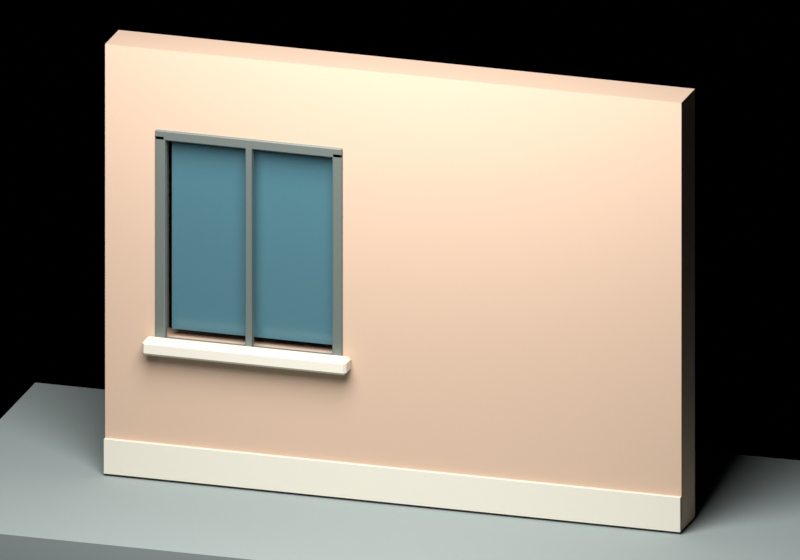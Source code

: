 # Source: city-kit-prototype.blend  (saved by Blender 5.2.45; exported with 4.5.12 LTS)
import bpy
from mathutils import Matrix  # noqa: F401  (used for matrix-valued properties, if any)

bpy.ops.wm.read_factory_settings(use_empty=True)
scene = bpy.context.scene
scene.name = 'City Kit Test'

# ---- collections
col_synarc_city_kit_prototype = bpy.data.collections.new('SynArc City Kit Prototype'); scene.collection.children.link(col_synarc_city_kit_prototype)

# ---- materials (node trees are filled in below, after node groups)
mat_kit___warm_clay = bpy.data.materials.new('Kit | warm clay')
mat_kit___warm_clay.diffuse_color = (0.62, 0.44, 0.32, 1.0)
mat_kit___deep_blue_glass = bpy.data.materials.new('Kit | deep blue glass')
mat_kit___deep_blue_glass.diffuse_color = (0.075, 0.18, 0.22, 1.0)
mat_kit___dark_bronze = bpy.data.materials.new('Kit | dark bronze')
mat_kit___dark_bronze.diffuse_color = (0.18, 0.21, 0.19, 1.0)
mat_kit___pale_limestone = bpy.data.materials.new('Kit | pale limestone')
mat_kit___pale_limestone.diffuse_color = (0.78, 0.73, 0.62, 1.0)
mat_kit___preview_ground = bpy.data.materials.new('Kit | preview ground')
mat_kit___preview_ground.diffuse_color = (0.3, 0.35, 0.34, 1.0)

# ---- material node trees
mat_kit___warm_clay.use_nodes = True; mat_kit___warm_clay.node_tree.nodes.clear()
_N = mat_kit___warm_clay.node_tree.nodes; _L = mat_kit___warm_clay.node_tree.links
n0 = _N.new('ShaderNodeBsdfPrincipled'); n0.name = 'Principled BSDF'; n0.location = (-200, 100)
n0.inputs[0].default_value = (0.62, 0.44, 0.32, 1.0)
n0.inputs[2].default_value = 0.85
n0.inputs[10].default_value = 0.005
n1 = _N.new('ShaderNodeOutputMaterial'); n1.name = 'Material Output'; n1.location = (200, 100)
_L.new(n0.outputs[0], n1.inputs[0])
n1.is_active_output = True
mat_kit___deep_blue_glass.use_nodes = True; mat_kit___deep_blue_glass.node_tree.nodes.clear()
_N = mat_kit___deep_blue_glass.node_tree.nodes; _L = mat_kit___deep_blue_glass.node_tree.links
n0 = _N.new('ShaderNodeBsdfPrincipled'); n0.name = 'Principled BSDF'; n0.location = (-200, 100)
n0.inputs[0].default_value = (0.075, 0.18, 0.22, 1.0)
n0.inputs[1].default_value = 0.06
n0.inputs[2].default_value = 0.22
n0.inputs[10].default_value = 0.005
n1 = _N.new('ShaderNodeOutputMaterial'); n1.name = 'Material Output'; n1.location = (200, 100)
_L.new(n0.outputs[0], n1.inputs[0])
n1.is_active_output = True
mat_kit___dark_bronze.use_nodes = True; mat_kit___dark_bronze.node_tree.nodes.clear()
_N = mat_kit___dark_bronze.node_tree.nodes; _L = mat_kit___dark_bronze.node_tree.links
n0 = _N.new('ShaderNodeBsdfPrincipled'); n0.name = 'Principled BSDF'; n0.location = (-200, 100)
n0.inputs[0].default_value = (0.18, 0.21, 0.19, 1.0)
n0.inputs[1].default_value = 0.28
n0.inputs[2].default_value = 0.42
n0.inputs[10].default_value = 0.005
n1 = _N.new('ShaderNodeOutputMaterial'); n1.name = 'Material Output'; n1.location = (200, 100)
_L.new(n0.outputs[0], n1.inputs[0])
n1.is_active_output = True
mat_kit___pale_limestone.use_nodes = True; mat_kit___pale_limestone.node_tree.nodes.clear()
_N = mat_kit___pale_limestone.node_tree.nodes; _L = mat_kit___pale_limestone.node_tree.links
n0 = _N.new('ShaderNodeBsdfPrincipled'); n0.name = 'Principled BSDF'; n0.location = (-200, 100)
n0.inputs[0].default_value = (0.78, 0.73, 0.62, 1.0)
n0.inputs[2].default_value = 0.85
n0.inputs[10].default_value = 0.005
n1 = _N.new('ShaderNodeOutputMaterial'); n1.name = 'Material Output'; n1.location = (200, 100)
_L.new(n0.outputs[0], n1.inputs[0])
n1.is_active_output = True
mat_kit___preview_ground.use_nodes = True; mat_kit___preview_ground.node_tree.nodes.clear()
_N = mat_kit___preview_ground.node_tree.nodes; _L = mat_kit___preview_ground.node_tree.links
n0 = _N.new('ShaderNodeBsdfPrincipled'); n0.name = 'Principled BSDF'; n0.location = (-200, 100)
n0.inputs[0].default_value = (0.3, 0.35, 0.34, 1.0)
n0.inputs[2].default_value = 0.85
n0.inputs[10].default_value = 0.005
n1 = _N.new('ShaderNodeOutputMaterial'); n1.name = 'Material Output'; n1.location = (200, 100)
_L.new(n0.outputs[0], n1.inputs[0])
n1.is_active_output = True

# ---- cameras
cam_city_kit_preview_camera_002 = bpy.data.cameras.new('City kit preview camera.002')
cam_city_kit_preview_camera_002.type = 'ORTHO'
cam_city_kit_preview_camera_002.ortho_scale = 5.3

# ---- lights
light_softbox_002 = bpy.data.lights.new('Softbox.002', 'AREA')
light_softbox_002.energy = 850.0
light_softbox_002.shape = 'DISK'
light_softbox_002.size = 5.0

# ---- meshes
me_cube_044 = bpy.data.meshes.new('Cube.044')
me_cube_044.from_pydata([(-0.175, -0.15, -1.5), (-0.175, -0.15, 1.5), (-0.175, 0.15, -1.5), (-0.175, 0.15, 1.5), (0.175, -0.15, -1.5), (0.175, -0.15, 1.5), (0.175, 0.15, -1.5), (0.175, 0.15, 1.5)], [], [(0, 1, 3, 2), (2, 3, 7, 6), (6, 7, 5, 4), (4, 5, 1, 0), (2, 6, 4, 0), (7, 3, 1, 5)])
_uv = me_cube_044.uv_layers.new(name='UVMap')
_uv.uv.foreach_set('vector', [0.375, 0.0, 0.625, 0.0, 0.625, 0.25, 0.375, 0.25, 0.375, 0.25, 0.625, 0.25, 0.625, 0.5, 0.375, 0.5, 0.375, 0.5, 0.625, 0.5, 0.625, 0.75, 0.375, 0.75, 0.375, 0.75, 0.625, 0.75, 0.625, 1.0, 0.375, 1.0, 0.125, 0.5, 0.375, 0.5, 0.375, 0.75, 0.125, 0.75, 0.625, 0.5, 0.875, 0.5, 0.875, 0.75, 0.625, 0.75])
me_cube_044.materials.append(mat_kit___warm_clay)
me_cube_044.update()
me_cube_045 = bpy.data.meshes.new('Cube.045')
me_cube_045.from_pydata([(-0.175, -0.15, -1.5), (-0.175, -0.15, 1.5), (-0.175, 0.15, -1.5), (-0.175, 0.15, 1.5), (0.175, -0.15, -1.5), (0.175, -0.15, 1.5), (0.175, 0.15, -1.5), (0.175, 0.15, 1.5)], [], [(0, 1, 3, 2), (2, 3, 7, 6), (6, 7, 5, 4), (4, 5, 1, 0), (2, 6, 4, 0), (7, 3, 1, 5)])
_uv = me_cube_045.uv_layers.new(name='UVMap')
_uv.uv.foreach_set('vector', [0.375, 0.0, 0.625, 0.0, 0.625, 0.25, 0.375, 0.25, 0.375, 0.25, 0.625, 0.25, 0.625, 0.5, 0.375, 0.5, 0.375, 0.5, 0.625, 0.5, 0.625, 0.75, 0.375, 0.75, 0.375, 0.75, 0.625, 0.75, 0.625, 1.0, 0.375, 1.0, 0.125, 0.5, 0.375, 0.5, 0.375, 0.75, 0.125, 0.75, 0.625, 0.5, 0.875, 0.5, 0.875, 0.75, 0.625, 0.75])
me_cube_045.materials.append(mat_kit___warm_clay)
me_cube_045.update()
me_cube_046 = bpy.data.meshes.new('Cube.046')
me_cube_046.from_pydata([(-0.65, -0.15, -0.475), (-0.65, -0.15, 0.475), (-0.65, 0.15, -0.475), (-0.65, 0.15, 0.475), (0.65, -0.15, -0.475), (0.65, -0.15, 0.475), (0.65, 0.15, -0.475), (0.65, 0.15, 0.475)], [], [(0, 1, 3, 2), (2, 3, 7, 6), (6, 7, 5, 4), (4, 5, 1, 0), (2, 6, 4, 0), (7, 3, 1, 5)])
_uv = me_cube_046.uv_layers.new(name='UVMap')
_uv.uv.foreach_set('vector', [0.375, 0.0, 0.625, 0.0, 0.625, 0.25, 0.375, 0.25, 0.375, 0.25, 0.625, 0.25, 0.625, 0.5, 0.375, 0.5, 0.375, 0.5, 0.625, 0.5, 0.625, 0.75, 0.375, 0.75, 0.375, 0.75, 0.625, 0.75, 0.625, 1.0, 0.375, 1.0, 0.125, 0.5, 0.375, 0.5, 0.375, 0.75, 0.125, 0.75, 0.625, 0.5, 0.875, 0.5, 0.875, 0.75, 0.625, 0.75])
me_cube_046.materials.append(mat_kit___warm_clay)
me_cube_046.update()
me_cube_047 = bpy.data.meshes.new('Cube.047')
me_cube_047.from_pydata([(-0.65, -0.15, -0.3), (-0.65, -0.15, 0.3), (-0.65, 0.15, -0.3), (-0.65, 0.15, 0.3), (0.65, -0.15, -0.3), (0.65, -0.15, 0.3), (0.65, 0.15, -0.3), (0.65, 0.15, 0.3)], [], [(0, 1, 3, 2), (2, 3, 7, 6), (6, 7, 5, 4), (4, 5, 1, 0), (2, 6, 4, 0), (7, 3, 1, 5)])
_uv = me_cube_047.uv_layers.new(name='UVMap')
_uv.uv.foreach_set('vector', [0.375, 0.0, 0.625, 0.0, 0.625, 0.25, 0.375, 0.25, 0.375, 0.25, 0.625, 0.25, 0.625, 0.5, 0.375, 0.5, 0.375, 0.5, 0.625, 0.5, 0.625, 0.75, 0.375, 0.75, 0.375, 0.75, 0.625, 0.75, 0.625, 1.0, 0.375, 1.0, 0.125, 0.5, 0.375, 0.5, 0.375, 0.75, 0.125, 0.75, 0.625, 0.5, 0.875, 0.5, 0.875, 0.75, 0.625, 0.75])
me_cube_047.materials.append(mat_kit___warm_clay)
me_cube_047.update()
me_cube_048 = bpy.data.meshes.new('Cube.048')
me_cube_048.from_pydata([(-0.575, -0.0125, -0.665), (-0.575, -0.0125, 0.665), (-0.575, 0.0125, -0.665), (-0.575, 0.0125, 0.665), (0.575, -0.0125, -0.665), (0.575, -0.0125, 0.665), (0.575, 0.0125, -0.665), (0.575, 0.0125, 0.665)], [], [(0, 1, 3, 2), (2, 3, 7, 6), (6, 7, 5, 4), (4, 5, 1, 0), (2, 6, 4, 0), (7, 3, 1, 5)])
_uv = me_cube_048.uv_layers.new(name='UVMap')
_uv.uv.foreach_set('vector', [0.375, 0.0, 0.625, 0.0, 0.625, 0.25, 0.375, 0.25, 0.375, 0.25, 0.625, 0.25, 0.625, 0.5, 0.375, 0.5, 0.375, 0.5, 0.625, 0.5, 0.625, 0.75, 0.375, 0.75, 0.375, 0.75, 0.625, 0.75, 0.625, 1.0, 0.375, 1.0, 0.125, 0.5, 0.375, 0.5, 0.375, 0.75, 0.125, 0.75, 0.625, 0.5, 0.875, 0.5, 0.875, 0.75, 0.625, 0.75])
me_cube_048.materials.append(mat_kit___deep_blue_glass)
me_cube_048.update()
me_cube_049 = bpy.data.meshes.new('Cube.049')
me_cube_049.from_pydata([(-0.027, -0.022, -0.73), (-0.027, -0.03, -0.722), (-0.035, -0.022, -0.722), (-0.027, -0.03, 0.722), (-0.027, -0.022, 0.73), (-0.035, -0.022, 0.722), (-0.027, 0.022, -0.73), (-0.035, 0.022, -0.722), (-0.027, 0.03, -0.722), (-0.027, 0.022, 0.73), (-0.027, 0.03, 0.722), (-0.035, 0.022, 0.722), (0.027, -0.022, -0.73), (0.035, -0.022, -0.722), (0.027, -0.03, -0.722), (0.027, -0.022, 0.73), (0.027, -0.03, 0.722), (0.035, -0.022, 0.722), (0.027, 0.022, -0.73), (0.027, 0.03, -0.722), (0.035, 0.022, -0.722), (0.027, 0.022, 0.73), (0.035, 0.022, 0.722), (0.027, 0.03, 0.722)], [], [(0, 1, 2), (3, 4, 5), (6, 7, 8), (9, 10, 11), (12, 13, 14), (15, 16, 17), (18, 19, 20), (21, 22, 23), (6, 0, 2, 7), (1, 3, 5, 2), (4, 9, 11, 5), (10, 8, 7, 11), (18, 6, 8, 19), (9, 21, 23, 10), (22, 20, 19, 23), (12, 18, 20, 13), (21, 15, 17, 22), (16, 14, 13, 17), (0, 12, 14, 1), (15, 4, 3, 16), (6, 18, 12, 0), (2, 5, 11, 7), (14, 16, 3, 1), (21, 9, 4, 15), (8, 10, 23, 19), (20, 22, 17, 13)])
_uv = me_cube_049.uv_layers.new(name='UVMap')
_uv.uv.foreach_set('vector', [0.1536, 0.7167, 0.1536, 0.75, 0.125, 0.7167, 0.6236, 0.9714, 0.625, 0.9714, 0.6236, 1.0, 0.1536, 0.5333, 0.125, 0.5333, 0.1536, 0.5, 0.625, 0.2579, 0.6236, 0.2786, 0.6236, 0.225, 0.3464, 0.7167, 0.376, 0.7167, 0.3614, 0.7643, 0.6393, 0.7476, 0.6236, 0.7786, 0.6236, 0.725, 0.3464, 0.5333, 0.3614, 0.4857, 0.376, 0.5333, 0.6393, 0.5179, 0.6236, 0.5333, 0.6236, 0.4786, 0.1536, 0.5333, 0.1536, 0.7167, 0.125, 0.7167, 0.125, 0.5333, 0.3764, 0.0, 0.6236, 0.0, 0.6236, 0.03333, 0.3764, 0.03333, 0.625, 0.03333, 0.625, 0.2579, 0.6236, 0.225, 0.6236, 0.03333, 0.6236, 0.2786, 0.3764, 0.2786, 0.3764, 0.2167, 0.6236, 0.225, 0.3464, 0.5333, 0.1536, 0.5333, 0.1536, 0.5, 0.3614, 0.4857, 0.625, 0.2579, 0.6393, 0.5179, 0.6236, 0.4786, 0.6236, 0.2786, 0.6236, 0.5333, 0.376, 0.5333, 0.3614, 0.4857, 0.6236, 0.4786, 0.3464, 0.7167, 0.3464, 0.5333, 0.376, 0.5333, 0.376, 0.7167, 0.6393, 0.5179, 0.6393, 0.7476, 0.6236, 0.725, 0.6236, 0.5333, 0.6236, 0.7786, 0.3614, 0.7643, 0.376, 0.7167, 0.6236, 0.725, 0.1536, 0.7167, 0.3464, 0.7167, 0.3614, 0.7643, 0.1536, 0.75, 0.6393, 0.7476, 0.625, 0.9714, 0.6236, 0.9714, 0.6236, 0.7786, 0.1536, 0.5333, 0.3464, 0.5333, 0.3464, 0.7167, 0.1536, 0.7167, 0.3764, 0.03333, 0.6236, 0.03333, 0.6236, 0.225, 0.3764, 0.2167, 0.3614, 0.7643, 0.6236, 0.7786, 0.6236, 0.9714, 0.3764, 0.9714, 0.6393, 0.5179, 0.8464, 0.5333, 0.8464, 0.7167, 0.6393, 0.7476, 0.3764, 0.2786, 0.6236, 0.2786, 0.6236, 0.4786, 0.3614, 0.4857, 0.376, 0.5333, 0.6236, 0.5333, 0.6236, 0.725, 0.376, 0.7167])
me_cube_049.materials.append(mat_kit___dark_bronze)
me_cube_049.update()
me_cube_050 = bpy.data.meshes.new('Cube.050')
me_cube_050.from_pydata([(-0.027, -0.022, -0.73), (-0.027, -0.03, -0.722), (-0.035, -0.022, -0.722), (-0.027, -0.03, 0.722), (-0.027, -0.022, 0.73), (-0.035, -0.022, 0.722), (-0.027, 0.022, -0.73), (-0.035, 0.022, -0.722), (-0.027, 0.03, -0.722), (-0.027, 0.022, 0.73), (-0.027, 0.03, 0.722), (-0.035, 0.022, 0.722), (0.027, -0.022, -0.73), (0.035, -0.022, -0.722), (0.027, -0.03, -0.722), (0.027, -0.022, 0.73), (0.027, -0.03, 0.722), (0.035, -0.022, 0.722), (0.027, 0.022, -0.73), (0.027, 0.03, -0.722), (0.035, 0.022, -0.722), (0.027, 0.022, 0.73), (0.035, 0.022, 0.722), (0.027, 0.03, 0.722)], [], [(0, 1, 2), (3, 4, 5), (6, 7, 8), (9, 10, 11), (12, 13, 14), (15, 16, 17), (18, 19, 20), (21, 22, 23), (6, 0, 2, 7), (1, 3, 5, 2), (4, 9, 11, 5), (10, 8, 7, 11), (18, 6, 8, 19), (9, 21, 23, 10), (22, 20, 19, 23), (12, 18, 20, 13), (21, 15, 17, 22), (16, 14, 13, 17), (0, 12, 14, 1), (15, 4, 3, 16), (6, 18, 12, 0), (2, 5, 11, 7), (14, 16, 3, 1), (21, 9, 4, 15), (8, 10, 23, 19), (20, 22, 17, 13)])
_uv = me_cube_050.uv_layers.new(name='UVMap')
_uv.uv.foreach_set('vector', [0.1536, 0.7167, 0.1536, 0.75, 0.125, 0.7167, 0.6236, 0.9714, 0.625, 0.9714, 0.6236, 1.0, 0.1536, 0.5333, 0.125, 0.5333, 0.1536, 0.5, 0.625, 0.2579, 0.6236, 0.2786, 0.6236, 0.225, 0.3464, 0.7167, 0.376, 0.7167, 0.3614, 0.7643, 0.6393, 0.7476, 0.6236, 0.7786, 0.6236, 0.725, 0.3464, 0.5333, 0.3614, 0.4857, 0.376, 0.5333, 0.6393, 0.5179, 0.6236, 0.5333, 0.6236, 0.4786, 0.1536, 0.5333, 0.1536, 0.7167, 0.125, 0.7167, 0.125, 0.5333, 0.3764, 0.0, 0.6236, 0.0, 0.6236, 0.03333, 0.3764, 0.03333, 0.625, 0.03333, 0.625, 0.2579, 0.6236, 0.225, 0.6236, 0.03333, 0.6236, 0.2786, 0.3764, 0.2786, 0.3764, 0.2167, 0.6236, 0.225, 0.3464, 0.5333, 0.1536, 0.5333, 0.1536, 0.5, 0.3614, 0.4857, 0.625, 0.2579, 0.6393, 0.5179, 0.6236, 0.4786, 0.6236, 0.2786, 0.6236, 0.5333, 0.376, 0.5333, 0.3614, 0.4857, 0.6236, 0.4786, 0.3464, 0.7167, 0.3464, 0.5333, 0.376, 0.5333, 0.376, 0.7167, 0.6393, 0.5179, 0.6393, 0.7476, 0.6236, 0.725, 0.6236, 0.5333, 0.6236, 0.7786, 0.3614, 0.7643, 0.376, 0.7167, 0.6236, 0.725, 0.1536, 0.7167, 0.3464, 0.7167, 0.3614, 0.7643, 0.1536, 0.75, 0.6393, 0.7476, 0.625, 0.9714, 0.6236, 0.9714, 0.6236, 0.7786, 0.1536, 0.5333, 0.3464, 0.5333, 0.3464, 0.7167, 0.1536, 0.7167, 0.3764, 0.03333, 0.6236, 0.03333, 0.6236, 0.225, 0.3764, 0.2167, 0.3614, 0.7643, 0.6236, 0.7786, 0.6236, 0.9714, 0.3764, 0.9714, 0.6393, 0.5179, 0.8464, 0.5333, 0.8464, 0.7167, 0.6393, 0.7476, 0.3764, 0.2786, 0.6236, 0.2786, 0.6236, 0.4786, 0.3614, 0.4857, 0.376, 0.5333, 0.6236, 0.5333, 0.6236, 0.725, 0.376, 0.7167])
me_cube_050.materials.append(mat_kit___dark_bronze)
me_cube_050.update()
me_cube_051 = bpy.data.meshes.new('Cube.051')
me_cube_051.from_pydata([(-0.642, -0.022, -0.035), (-0.642, -0.03, -0.027), (-0.65, -0.022, -0.027), (-0.642, -0.03, 0.027), (-0.642, -0.022, 0.035), (-0.65, -0.022, 0.027), (-0.642, 0.022, -0.035), (-0.65, 0.022, -0.027), (-0.642, 0.03, -0.027), (-0.642, 0.022, 0.035), (-0.642, 0.03, 0.027), (-0.65, 0.022, 0.027), (0.642, -0.022, -0.035), (0.65, -0.022, -0.027), (0.642, -0.03, -0.027), (0.642, -0.022, 0.035), (0.642, -0.03, 0.027), (0.65, -0.022, 0.027), (0.642, 0.022, -0.035), (0.642, 0.03, -0.027), (0.65, 0.022, -0.027), (0.642, 0.022, 0.035), (0.65, 0.022, 0.027), (0.642, 0.03, 0.027)], [], [(0, 1, 2), (3, 4, 5), (6, 7, 8), (9, 10, 11), (12, 13, 14), (15, 16, 17), (18, 19, 20), (21, 22, 23), (6, 0, 2, 7), (1, 3, 5, 2), (4, 9, 11, 5), (10, 8, 7, 11), (18, 6, 8, 19), (9, 21, 23, 10), (22, 20, 19, 23), (12, 18, 20, 13), (21, 15, 17, 22), (16, 14, 13, 17), (0, 12, 14, 1), (15, 4, 3, 16), (6, 18, 12, 0), (2, 5, 11, 7), (14, 16, 3, 1), (21, 9, 4, 15), (8, 10, 23, 19), (20, 22, 17, 13)])
_uv = me_cube_051.uv_layers.new(name='UVMap')
_uv.uv.foreach_set('vector', [0.1265, 0.7167, 0.1265, 0.75, 0.125, 0.7167, 0.5964, 0.9985, 0.625, 0.9985, 0.5964, 1.0, 0.1265, 0.5333, 0.125, 0.5333, 0.1265, 0.5, 0.625, 0.2399, 0.5964, 0.2515, 0.5964, 0.225, 0.3735, 0.7167, 0.3964, 0.7167, 0.3885, 0.7508, 0.6258, 0.7341, 0.5964, 0.7515, 0.5964, 0.725, 0.3735, 0.5333, 0.3885, 0.4992, 0.3964, 0.5333, 0.6258, 0.5246, 0.5964, 0.5333, 0.5964, 0.4988, 0.1265, 0.5333, 0.1265, 0.7167, 0.125, 0.7167, 0.125, 0.5333, 0.4036, 0.0, 0.5964, 0.0, 0.5964, 0.03333, 0.4036, 0.03333, 0.625, 0.03333, 0.625, 0.2399, 0.5964, 0.225, 0.5964, 0.03333, 0.5964, 0.2515, 0.4036, 0.2515, 0.4036, 0.2167, 0.5964, 0.225, 0.3735, 0.5333, 0.1265, 0.5333, 0.1265, 0.5, 0.3885, 0.4992, 0.625, 0.2399, 0.6258, 0.5246, 0.5964, 0.4988, 0.5964, 0.2515, 0.5964, 0.5333, 0.3964, 0.5333, 0.3885, 0.4992, 0.5964, 0.4988, 0.3735, 0.7167, 0.3735, 0.5333, 0.3964, 0.5333, 0.3964, 0.7167, 0.6258, 0.5246, 0.6258, 0.7341, 0.5964, 0.725, 0.5964, 0.5333, 0.5964, 0.7515, 0.3885, 0.7508, 0.3964, 0.7167, 0.5964, 0.725, 0.1265, 0.7167, 0.3735, 0.7167, 0.3885, 0.7508, 0.1265, 0.75, 0.6258, 0.7341, 0.625, 0.9985, 0.5964, 0.9985, 0.5964, 0.7515, 0.1265, 0.5333, 0.3735, 0.5333, 0.3735, 0.7167, 0.1265, 0.7167, 0.4036, 0.03333, 0.5964, 0.03333, 0.5964, 0.225, 0.4036, 0.2167, 0.3885, 0.7508, 0.5964, 0.7515, 0.5964, 0.9985, 0.4036, 0.9985, 0.6258, 0.5246, 0.8735, 0.5333, 0.8735, 0.7167, 0.6258, 0.7341, 0.4036, 0.2515, 0.5964, 0.2515, 0.5964, 0.4988, 0.3885, 0.4992, 0.3964, 0.5333, 0.5964, 0.5333, 0.5964, 0.725, 0.3964, 0.7167])
me_cube_051.materials.append(mat_kit___dark_bronze)
me_cube_051.update()
me_cube_052 = bpy.data.meshes.new('Cube.052')
me_cube_052.from_pydata([(-0.642, -0.022, -0.035), (-0.642, -0.03, -0.027), (-0.65, -0.022, -0.027), (-0.642, -0.03, 0.027), (-0.642, -0.022, 0.035), (-0.65, -0.022, 0.027), (-0.642, 0.022, -0.035), (-0.65, 0.022, -0.027), (-0.642, 0.03, -0.027), (-0.642, 0.022, 0.035), (-0.642, 0.03, 0.027), (-0.65, 0.022, 0.027), (0.642, -0.022, -0.035), (0.65, -0.022, -0.027), (0.642, -0.03, -0.027), (0.642, -0.022, 0.035), (0.642, -0.03, 0.027), (0.65, -0.022, 0.027), (0.642, 0.022, -0.035), (0.642, 0.03, -0.027), (0.65, 0.022, -0.027), (0.642, 0.022, 0.035), (0.65, 0.022, 0.027), (0.642, 0.03, 0.027)], [], [(0, 1, 2), (3, 4, 5), (6, 7, 8), (9, 10, 11), (12, 13, 14), (15, 16, 17), (18, 19, 20), (21, 22, 23), (6, 0, 2, 7), (1, 3, 5, 2), (4, 9, 11, 5), (10, 8, 7, 11), (18, 6, 8, 19), (9, 21, 23, 10), (22, 20, 19, 23), (12, 18, 20, 13), (21, 15, 17, 22), (16, 14, 13, 17), (0, 12, 14, 1), (15, 4, 3, 16), (6, 18, 12, 0), (2, 5, 11, 7), (14, 16, 3, 1), (21, 9, 4, 15), (8, 10, 23, 19), (20, 22, 17, 13)])
_uv = me_cube_052.uv_layers.new(name='UVMap')
_uv.uv.foreach_set('vector', [0.1265, 0.7167, 0.1265, 0.75, 0.125, 0.7167, 0.5964, 0.9985, 0.625, 0.9985, 0.5964, 1.0, 0.1265, 0.5333, 0.125, 0.5333, 0.1265, 0.5, 0.625, 0.2399, 0.5964, 0.2515, 0.5964, 0.225, 0.3735, 0.7167, 0.3964, 0.7167, 0.3885, 0.7508, 0.6258, 0.7341, 0.5964, 0.7515, 0.5964, 0.725, 0.3735, 0.5333, 0.3885, 0.4992, 0.3964, 0.5333, 0.6258, 0.5246, 0.5964, 0.5333, 0.5964, 0.4988, 0.1265, 0.5333, 0.1265, 0.7167, 0.125, 0.7167, 0.125, 0.5333, 0.4036, 0.0, 0.5964, 0.0, 0.5964, 0.03333, 0.4036, 0.03333, 0.625, 0.03333, 0.625, 0.2399, 0.5964, 0.225, 0.5964, 0.03333, 0.5964, 0.2515, 0.4036, 0.2515, 0.4036, 0.2167, 0.5964, 0.225, 0.3735, 0.5333, 0.1265, 0.5333, 0.1265, 0.5, 0.3885, 0.4992, 0.625, 0.2399, 0.6258, 0.5246, 0.5964, 0.4988, 0.5964, 0.2515, 0.5964, 0.5333, 0.3964, 0.5333, 0.3885, 0.4992, 0.5964, 0.4988, 0.3735, 0.7167, 0.3735, 0.5333, 0.3964, 0.5333, 0.3964, 0.7167, 0.6258, 0.5246, 0.6258, 0.7341, 0.5964, 0.725, 0.5964, 0.5333, 0.5964, 0.7515, 0.3885, 0.7508, 0.3964, 0.7167, 0.5964, 0.725, 0.1265, 0.7167, 0.3735, 0.7167, 0.3885, 0.7508, 0.1265, 0.75, 0.6258, 0.7341, 0.625, 0.9985, 0.5964, 0.9985, 0.5964, 0.7515, 0.1265, 0.5333, 0.3735, 0.5333, 0.3735, 0.7167, 0.1265, 0.7167, 0.4036, 0.03333, 0.5964, 0.03333, 0.5964, 0.225, 0.4036, 0.2167, 0.3885, 0.7508, 0.5964, 0.7515, 0.5964, 0.9985, 0.4036, 0.9985, 0.6258, 0.5246, 0.8735, 0.5333, 0.8735, 0.7167, 0.6258, 0.7341, 0.4036, 0.2515, 0.5964, 0.2515, 0.5964, 0.4988, 0.3885, 0.4992, 0.3964, 0.5333, 0.5964, 0.5333, 0.5964, 0.725, 0.3964, 0.7167])
me_cube_052.materials.append(mat_kit___dark_bronze)
me_cube_052.update()
me_cube_053 = bpy.data.meshes.new('Cube.053')
me_cube_053.from_pydata([(-0.0165, -0.024, -0.71), (-0.0165, -0.03, -0.704), (-0.0225, -0.024, -0.704), (-0.0165, -0.03, 0.704), (-0.0165, -0.024, 0.71), (-0.0225, -0.024, 0.704), (-0.0165, 0.024, -0.71), (-0.0225, 0.024, -0.704), (-0.0165, 0.03, -0.704), (-0.0165, 0.024, 0.71), (-0.0165, 0.03, 0.704), (-0.0225, 0.024, 0.704), (0.0165, -0.024, -0.71), (0.0225, -0.024, -0.704), (0.0165, -0.03, -0.704), (0.0165, -0.024, 0.71), (0.0165, -0.03, 0.704), (0.0225, -0.024, 0.704), (0.0165, 0.024, -0.71), (0.0165, 0.03, -0.704), (0.0225, 0.024, -0.704), (0.0165, 0.024, 0.71), (0.0225, 0.024, 0.704), (0.0165, 0.03, 0.704)], [], [(0, 1, 2), (3, 4, 5), (6, 7, 8), (9, 10, 11), (12, 13, 14), (15, 16, 17), (18, 19, 20), (21, 22, 23), (6, 0, 2, 7), (1, 3, 5, 2), (4, 9, 11, 5), (10, 8, 7, 11), (18, 6, 8, 19), (9, 21, 23, 10), (22, 20, 19, 23), (12, 18, 20, 13), (21, 15, 17, 22), (16, 14, 13, 17), (0, 12, 14, 1), (15, 4, 3, 16), (6, 18, 12, 0), (2, 5, 11, 7), (14, 16, 3, 1), (21, 9, 4, 15), (8, 10, 23, 19), (20, 22, 17, 13)])
_uv = me_cube_053.uv_layers.new(name='UVMap')
_uv.uv.foreach_set('vector', [0.1583, 0.725, 0.1583, 0.75, 0.125, 0.725, 0.6239, 0.9667, 0.625, 0.9667, 0.6239, 1.0, 0.1583, 0.525, 0.125, 0.525, 0.1583, 0.5, 0.625, 0.2639, 0.6239, 0.2833, 0.6239, 0.2313, 0.3417, 0.725, 0.3758, 0.725, 0.3589, 0.7667, 0.6417, 0.7542, 0.6239, 0.7833, 0.6239, 0.7313, 0.3417, 0.525, 0.3589, 0.4833, 0.3758, 0.525, 0.6417, 0.5104, 0.6239, 0.525, 0.6239, 0.475, 0.1583, 0.525, 0.1583, 0.725, 0.125, 0.725, 0.125, 0.525, 0.3761, 0.0, 0.6239, 0.0, 0.6239, 0.025, 0.3761, 0.025, 0.625, 0.025, 0.625, 0.2639, 0.6239, 0.2313, 0.6239, 0.025, 0.6239, 0.2833, 0.3761, 0.2833, 0.3761, 0.225, 0.6239, 0.2313, 0.3417, 0.525, 0.1583, 0.525, 0.1583, 0.5, 0.3589, 0.4833, 0.625, 0.2639, 0.6417, 0.5104, 0.6239, 0.475, 0.6239, 0.2833, 0.6239, 0.525, 0.3758, 0.525, 0.3589, 0.4833, 0.6239, 0.475, 0.3417, 0.725, 0.3417, 0.525, 0.3758, 0.525, 0.3758, 0.725, 0.6417, 0.5104, 0.6417, 0.7542, 0.6239, 0.7313, 0.6239, 0.525, 0.6239, 0.7833, 0.3589, 0.7667, 0.3758, 0.725, 0.6239, 0.7313, 0.1583, 0.725, 0.3417, 0.725, 0.3589, 0.7667, 0.1583, 0.75, 0.6417, 0.7542, 0.625, 0.9667, 0.6239, 0.9667, 0.6239, 0.7833, 0.1583, 0.525, 0.3417, 0.525, 0.3417, 0.725, 0.1583, 0.725, 0.3761, 0.025, 0.6239, 0.025, 0.6239, 0.2313, 0.3761, 0.225, 0.3589, 0.7667, 0.6239, 0.7833, 0.6239, 0.9667, 0.3761, 0.9667, 0.6417, 0.5104, 0.8417, 0.525, 0.8417, 0.725, 0.6417, 0.7542, 0.3761, 0.2833, 0.6239, 0.2833, 0.6239, 0.475, 0.3589, 0.4833, 0.3758, 0.525, 0.6239, 0.525, 0.6239, 0.7313, 0.3758, 0.725])
me_cube_053.materials.append(mat_kit___dark_bronze)
me_cube_053.update()
me_cube_054 = bpy.data.meshes.new('Cube.054')
me_cube_054.from_pydata([(-0.692, -0.047, -0.05), (-0.692, -0.065, -0.032), (-0.71, -0.047, -0.032), (-0.692, -0.065, 0.032), (-0.692, -0.047, 0.05), (-0.71, -0.047, 0.032), (-0.692, 0.047, -0.05), (-0.71, 0.047, -0.032), (-0.692, 0.065, -0.032), (-0.692, 0.047, 0.05), (-0.692, 0.065, 0.032), (-0.71, 0.047, 0.032), (0.692, -0.047, -0.05), (0.71, -0.047, -0.032), (0.692, -0.065, -0.032), (0.692, -0.047, 0.05), (0.692, -0.065, 0.032), (0.71, -0.047, 0.032), (0.692, 0.047, -0.05), (0.692, 0.065, -0.032), (0.71, 0.047, -0.032), (0.692, 0.047, 0.05), (0.71, 0.047, 0.032), (0.692, 0.065, 0.032)], [], [(0, 1, 2), (3, 4, 5), (6, 7, 8), (9, 10, 11), (12, 13, 14), (15, 16, 17), (18, 19, 20), (21, 22, 23), (6, 0, 2, 7), (1, 3, 5, 2), (4, 9, 11, 5), (10, 8, 7, 11), (18, 6, 8, 19), (9, 21, 23, 10), (22, 20, 19, 23), (12, 18, 20, 13), (21, 15, 17, 22), (16, 14, 13, 17), (0, 12, 14, 1), (15, 4, 3, 16), (6, 18, 12, 0), (2, 5, 11, 7), (14, 16, 3, 1), (21, 9, 4, 15), (8, 10, 23, 19), (20, 22, 17, 13)])
_uv = me_cube_054.uv_layers.new(name='UVMap')
_uv.uv.foreach_set('vector', [0.1282, 0.7154, 0.1282, 0.75, 0.125, 0.7154, 0.58, 0.0, 0.625, 0.03462, 0.58, 0.03462, 0.1282, 0.5346, 0.125, 0.5346, 0.1282, 0.5, 0.625, 0.228, 0.58, 0.2524, 0.58, 0.2154, 0.3718, 0.7154, 0.4087, 0.7154, 0.3959, 0.7516, 0.6266, 0.7343, 0.58, 0.7532, 0.58, 0.724, 0.3718, 0.5346, 0.3959, 0.4984, 0.4087, 0.5346, 0.6266, 0.5157, 0.58, 0.526, 0.58, 0.4968, 0.1282, 0.5346, 0.1282, 0.7154, 0.125, 0.7154, 0.125, 0.5346, 0.42, 0.0, 0.58, 0.0, 0.58, 0.03462, 0.42, 0.03462, 0.625, 0.03462, 0.625, 0.228, 0.58, 0.2154, 0.58, 0.03462, 0.58, 0.2524, 0.42, 0.2532, 0.42, 0.2154, 0.58, 0.2154, 0.3718, 0.5346, 0.1282, 0.5346, 0.1282, 0.5, 0.3959, 0.4984, 0.625, 0.228, 0.6266, 0.5157, 0.58, 0.4968, 0.58, 0.2524, 0.58, 0.526, 0.4087, 0.5346, 0.3959, 0.4984, 0.58, 0.4968, 0.3718, 0.7154, 0.3718, 0.5346, 0.4087, 0.5346, 0.4087, 0.7154, 0.6266, 0.5157, 0.6266, 0.7343, 0.58, 0.724, 0.58, 0.526, 0.58, 0.7532, 0.3959, 0.7516, 0.4087, 0.7154, 0.58, 0.724, 0.1282, 0.7154, 0.3718, 0.7154, 0.3959, 0.7516, 0.1282, 0.75, 0.6266, 0.7343, 0.625, 0.9968, 0.58, 0.9968, 0.58, 0.7532, 0.1282, 0.5346, 0.3718, 0.5346, 0.3718, 0.7154, 0.1282, 0.7154, 0.42, 0.03462, 0.58, 0.03462, 0.58, 0.2154, 0.42, 0.2154, 0.3959, 0.7516, 0.58, 0.7532, 0.58, 0.9968, 0.42, 0.9968, 0.6266, 0.5157, 0.8718, 0.5346, 0.8718, 0.7154, 0.6266, 0.7343, 0.42, 0.2532, 0.58, 0.2524, 0.58, 0.4968, 0.3959, 0.4984, 0.4087, 0.5346, 0.58, 0.526, 0.58, 0.724, 0.4087, 0.7154])
me_cube_054.materials.append(mat_kit___pale_limestone)
me_cube_054.update()
me_cube_055 = bpy.data.meshes.new('Cube.055')
me_cube_055.from_pydata([(-1.0, -0.0225, -0.12), (-1.0, -0.0225, 0.12), (-1.0, 0.0225, -0.12), (-1.0, 0.0225, 0.12), (1.0, -0.0225, -0.12), (1.0, -0.0225, 0.12), (1.0, 0.0225, -0.12), (1.0, 0.0225, 0.12)], [], [(0, 1, 3, 2), (2, 3, 7, 6), (6, 7, 5, 4), (4, 5, 1, 0), (2, 6, 4, 0), (7, 3, 1, 5)])
_uv = me_cube_055.uv_layers.new(name='UVMap')
_uv.uv.foreach_set('vector', [0.375, 0.0, 0.625, 0.0, 0.625, 0.25, 0.375, 0.25, 0.375, 0.25, 0.625, 0.25, 0.625, 0.5, 0.375, 0.5, 0.375, 0.5, 0.625, 0.5, 0.625, 0.75, 0.375, 0.75, 0.375, 0.75, 0.625, 0.75, 0.625, 1.0, 0.375, 1.0, 0.125, 0.5, 0.375, 0.5, 0.375, 0.75, 0.125, 0.75, 0.625, 0.5, 0.875, 0.5, 0.875, 0.75, 0.625, 0.75])
me_cube_055.materials.append(mat_kit___pale_limestone)
me_cube_055.update()
me_cube_056 = bpy.data.meshes.new('Cube.056')
me_cube_056.from_pydata([(-1.0, -0.15, -1.5), (-1.0, -0.15, 1.5), (-1.0, 0.15, -1.5), (-1.0, 0.15, 1.5), (1.0, -0.15, -1.5), (1.0, -0.15, 1.5), (1.0, 0.15, -1.5), (1.0, 0.15, 1.5)], [], [(0, 1, 3, 2), (2, 3, 7, 6), (6, 7, 5, 4), (4, 5, 1, 0), (2, 6, 4, 0), (7, 3, 1, 5)])
_uv = me_cube_056.uv_layers.new(name='UVMap')
_uv.uv.foreach_set('vector', [0.375, 0.0, 0.625, 0.0, 0.625, 0.25, 0.375, 0.25, 0.375, 0.25, 0.625, 0.25, 0.625, 0.5, 0.375, 0.5, 0.375, 0.5, 0.625, 0.5, 0.625, 0.75, 0.375, 0.75, 0.375, 0.75, 0.625, 0.75, 0.625, 1.0, 0.375, 1.0, 0.125, 0.5, 0.375, 0.5, 0.375, 0.75, 0.125, 0.75, 0.625, 0.5, 0.875, 0.5, 0.875, 0.75, 0.625, 0.75])
me_cube_056.materials.append(mat_kit___warm_clay)
me_cube_056.update()
me_cube_057 = bpy.data.meshes.new('Cube.057')
me_cube_057.from_pydata([(-1.0, -0.0225, -0.12), (-1.0, -0.0225, 0.12), (-1.0, 0.0225, -0.12), (-1.0, 0.0225, 0.12), (1.0, -0.0225, -0.12), (1.0, -0.0225, 0.12), (1.0, 0.0225, -0.12), (1.0, 0.0225, 0.12)], [], [(0, 1, 3, 2), (2, 3, 7, 6), (6, 7, 5, 4), (4, 5, 1, 0), (2, 6, 4, 0), (7, 3, 1, 5)])
_uv = me_cube_057.uv_layers.new(name='UVMap')
_uv.uv.foreach_set('vector', [0.375, 0.0, 0.625, 0.0, 0.625, 0.25, 0.375, 0.25, 0.375, 0.25, 0.625, 0.25, 0.625, 0.5, 0.375, 0.5, 0.375, 0.5, 0.625, 0.5, 0.625, 0.75, 0.375, 0.75, 0.375, 0.75, 0.625, 0.75, 0.625, 1.0, 0.375, 1.0, 0.125, 0.5, 0.375, 0.5, 0.375, 0.75, 0.125, 0.75, 0.625, 0.5, 0.875, 0.5, 0.875, 0.75, 0.625, 0.75])
me_cube_057.materials.append(mat_kit___pale_limestone)
me_cube_057.update()
me_cube_058 = bpy.data.meshes.new('Cube.058')
me_cube_058.from_pydata([(-3.0, -1.5, -0.1), (-3.0, -1.5, 0.1), (-3.0, 1.5, -0.1), (-3.0, 1.5, 0.1), (3.0, -1.5, -0.1), (3.0, -1.5, 0.1), (3.0, 1.5, -0.1), (3.0, 1.5, 0.1)], [], [(0, 1, 3, 2), (2, 3, 7, 6), (6, 7, 5, 4), (4, 5, 1, 0), (2, 6, 4, 0), (7, 3, 1, 5)])
_uv = me_cube_058.uv_layers.new(name='UVMap')
_uv.uv.foreach_set('vector', [0.375, 0.0, 0.625, 0.0, 0.625, 0.25, 0.375, 0.25, 0.375, 0.25, 0.625, 0.25, 0.625, 0.5, 0.375, 0.5, 0.375, 0.5, 0.625, 0.5, 0.625, 0.75, 0.375, 0.75, 0.375, 0.75, 0.625, 0.75, 0.625, 1.0, 0.375, 1.0, 0.125, 0.5, 0.375, 0.5, 0.375, 0.75, 0.125, 0.75, 0.625, 0.5, 0.875, 0.5, 0.875, 0.75, 0.625, 0.75])
me_cube_058.materials.append(mat_kit___preview_ground)
me_cube_058.update()

# ---- objects
ob_kit_windowbay_a = bpy.data.objects.new('KIT_WindowBay_A', None)
ob_wall_left = bpy.data.objects.new('Wall left', me_cube_044)
ob_wall_right = bpy.data.objects.new('Wall right', me_cube_045)
ob_wall_under_opening = bpy.data.objects.new('Wall under opening', me_cube_046)
ob_wall_above_opening = bpy.data.objects.new('Wall above opening', me_cube_047)
ob_inset_pane = bpy.data.objects.new('Inset pane', me_cube_048)
ob_bronze_jamb__1 = bpy.data.objects.new('Bronze jamb -1', me_cube_049)
ob_bronze_jamb__1_1 = bpy.data.objects.new('Bronze jamb +1', me_cube_050)
ob_bronze_lintel = bpy.data.objects.new('Bronze lintel', me_cube_051)
ob_bronze_sill_frame = bpy.data.objects.new('Bronze sill frame', me_cube_052)
ob_window_mullion = bpy.data.objects.new('Window mullion', me_cube_053)
ob_limestone_sill = bpy.data.objects.new('Limestone sill', me_cube_054)
ob_limestone_base = bpy.data.objects.new('Limestone base', me_cube_055)
ob_kit_solidbay_a = bpy.data.objects.new('KIT_SolidBay_A', None)
ob_solid_wall = bpy.data.objects.new('Solid wall', me_cube_056)
ob_solid_limestone_base = bpy.data.objects.new('Solid limestone base', me_cube_057)
ob_preview_ground_only = bpy.data.objects.new('Preview ground only', None)
ob_preview_ground = bpy.data.objects.new('Preview ground', me_cube_058)
ob_city_kit_preview_camera = bpy.data.objects.new('City kit preview camera', cam_city_kit_preview_camera_002)
ob_softbox = bpy.data.objects.new('Softbox', light_softbox_002)

# ---- transforms, parenting, visibility, modifiers, constraints
ob_kit_windowbay_a.location = (0.0, 0.0, 0.0)
ob_wall_left.parent = ob_kit_windowbay_a
ob_wall_left.location = (-0.825, 0.0, 1.5)
ob_wall_right.parent = ob_kit_windowbay_a
ob_wall_right.location = (0.825, 0.0, 1.5)
ob_wall_under_opening.parent = ob_kit_windowbay_a
ob_wall_under_opening.location = (0.0, 0.0, 0.475)
ob_wall_above_opening.parent = ob_kit_windowbay_a
ob_wall_above_opening.location = (0.0, 0.0, 2.7)
ob_inset_pane.parent = ob_kit_windowbay_a
ob_inset_pane.location = (0.0, -0.015, 1.675)
ob_bronze_jamb__1.parent = ob_kit_windowbay_a
ob_bronze_jamb__1.location = (-0.615, -0.137, 1.675)
ob_bronze_jamb__1_1.parent = ob_kit_windowbay_a
ob_bronze_jamb__1_1.location = (0.615, -0.137, 1.675)
ob_bronze_lintel.parent = ob_kit_windowbay_a
ob_bronze_lintel.location = (0.0, -0.137, 2.405)
ob_bronze_sill_frame.parent = ob_kit_windowbay_a
ob_bronze_sill_frame.location = (0.0, -0.137, 0.945)
ob_window_mullion.parent = ob_kit_windowbay_a
ob_window_mullion.location = (0.0, -0.138, 1.675)
ob_limestone_sill.parent = ob_kit_windowbay_a
ob_limestone_sill.location = (0.0, -0.215, 0.94)
ob_limestone_base.parent = ob_kit_windowbay_a
ob_limestone_base.location = (0.0, -0.157, 0.12)
ob_kit_solidbay_a.location = (2.0, 0.0, 0.0)
ob_solid_wall.parent = ob_kit_solidbay_a
ob_solid_wall.location = (0.0, 0.0, 1.5)
ob_solid_limestone_base.parent = ob_kit_solidbay_a
ob_solid_limestone_base.location = (0.0, -0.157, 0.12)
ob_preview_ground_only.location = (0.0, 0.0, 0.0)
ob_preview_ground.parent = ob_preview_ground_only
ob_preview_ground.location = (1.0, 0.0, -0.12)
ob_city_kit_preview_camera.location = (3.5, -8.0, 4.4)
ob_city_kit_preview_camera.rotation_euler = (1.238, 1.733e-08, 0.3029)
ob_softbox.location = (1.0, -4.0, 6.0)
ob_softbox.rotation_euler = (0.7266, -0.0, 0.0)

# ---- collection membership
col_synarc_city_kit_prototype.objects.link(ob_kit_windowbay_a)
col_synarc_city_kit_prototype.objects.link(ob_wall_left)
col_synarc_city_kit_prototype.objects.link(ob_wall_right)
col_synarc_city_kit_prototype.objects.link(ob_wall_under_opening)
col_synarc_city_kit_prototype.objects.link(ob_wall_above_opening)
col_synarc_city_kit_prototype.objects.link(ob_inset_pane)
col_synarc_city_kit_prototype.objects.link(ob_bronze_jamb__1)
col_synarc_city_kit_prototype.objects.link(ob_bronze_jamb__1_1)
col_synarc_city_kit_prototype.objects.link(ob_bronze_lintel)
col_synarc_city_kit_prototype.objects.link(ob_bronze_sill_frame)
col_synarc_city_kit_prototype.objects.link(ob_window_mullion)
col_synarc_city_kit_prototype.objects.link(ob_limestone_sill)
col_synarc_city_kit_prototype.objects.link(ob_limestone_base)
col_synarc_city_kit_prototype.objects.link(ob_kit_solidbay_a)
col_synarc_city_kit_prototype.objects.link(ob_solid_wall)
col_synarc_city_kit_prototype.objects.link(ob_solid_limestone_base)
col_synarc_city_kit_prototype.objects.link(ob_preview_ground_only)
col_synarc_city_kit_prototype.objects.link(ob_preview_ground)
col_synarc_city_kit_prototype.objects.link(ob_city_kit_preview_camera)
col_synarc_city_kit_prototype.objects.link(ob_softbox)

# ---- scene / render settings (as saved in the file)
scene.camera = ob_city_kit_preview_camera
scene.frame_start = 1; scene.frame_end = 250; scene.frame_set(1)
scene.render.engine = 'BLENDER_EEVEE_NEXT'
scene.render.image_settings.exr_codec = 'NONE'
scene.render.resolution_x = 1000
scene.render.resolution_y = 700
scene.render.use_bake_clear = False
scene.render.bake_margin = 0
scene.render.bake_bias = 0.0
scene.render.bake_samples = 0
scene.render.simplify_subdivision_render = 0
scene.render.simplify_child_particles_render = 0.0
scene.render.compositor_device = 'GPU'
scene.eevee.use_volume_custom_range = False
scene.eevee.gtao_distance = 0.0
scene.eevee.use_fast_gi = False
scene.eevee.fast_gi_thickness_near = 0.1
scene.eevee.fast_gi_thickness_far = 0.0
scene.eevee.ray_tracing_options.screen_trace_thickness = 0.1
scene.view_settings.view_transform = 'Standard'
bpy.context.view_layer.update()
